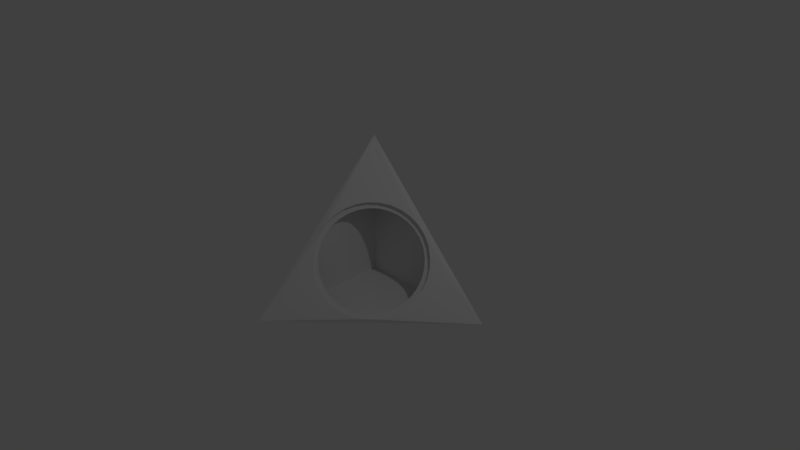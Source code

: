 # Source: wedge-0.6.blend  (saved by Blender 2.78.0; exported with 4.5.12 LTS)
import bpy
from mathutils import Matrix  # noqa: F401  (used for matrix-valued properties, if any)

bpy.ops.wm.read_factory_settings(use_empty=True)
scene = bpy.context.scene
scene.name = 'Scene'

# ---- collections
col_collection_1 = bpy.data.collections.new('Collection 1'); scene.collection.children.link(col_collection_1)

# ---- materials (node trees are filled in below, after node groups)
mat_material = bpy.data.materials.new('Material')
mat_material.alpha_threshold = 0.0
mat_material.use_transparent_shadow = False
mat_material.roughness = 0.5
mat_material.line_color = (0.0, 0.0, 0.0, 1.0)

# ---- material node trees

# ---- world
world_world = bpy.data.worlds.new('World'); scene.world = world_world
world_world.color = (0.05088, 0.05088, 0.05088)
world_world.use_sun_shadow = False
world_world.sun_shadow_jitter_overblur = 0.0
world_world.cycles.sampling_method = 'MANUAL'

# ---- cameras
cam_camera = bpy.data.cameras.new('Camera')
cam_camera.clip_end = 100.0
cam_camera.lens = 35.0
cam_camera.sensor_width = 32.0
cam_camera.sensor_height = 18.0
cam_camera.ortho_scale = 7.314
cam_camera.dof.focus_distance = 0.0
cam_camera.dof.aperture_fstop = 128.0

# ---- lights
light_lamp = bpy.data.lights.new('Lamp', 'POINT')
light_lamp.transmission_factor = 0.0
light_lamp.cutoff_distance = 30.0
light_lamp.energy = 100.0
light_lamp.shadow_buffer_clip_start = 1.001
light_lamp.shadow_soft_size = 0.1
light_lamp.shadow_maximum_resolution = 0.006
light_lamp.use_absolute_resolution = True

# ---- meshes
me_cube = bpy.data.meshes.new('Cube')
me_cube.from_pydata([(1.0, 1.0, -1.0), (-1.0, -1.0, -1.0), (-1.0, 1.0, -1.0), (-1.0, 1.0, 1.0), (-0.8731, 0.2362, 0.1092), (-0.9054, 0.1235, 0.02899), (-0.9156, 0.01843, -0.066), (-0.9031, -0.07514, -0.172), (-0.8686, -0.1536, -0.285), (-0.8132, -0.2139, -0.4008), (-0.739, -0.2537, -0.5147), (-0.649, -0.2715, -0.6225), (-0.5466, -0.2666, -0.72), (-0.4357, -0.2392, -0.8035), (-0.3205, -0.1903, -0.8697), (-0.2056, -0.1218, -0.9162), (-0.09546, -0.03636, -0.9409), (0.006009, 0.06282, -0.9432), (0.0946, 0.1719, -0.9227), (0.1671, 0.2866, -0.8805), (0.2204, 0.4025, -0.8179), (0.2529, 0.5153, -0.7376), (0.263, 0.6205, -0.6425), (0.2504, 0.7141, -0.5363), (0.2156, 0.7925, -0.4232), (0.1601, 0.8527, -0.3074), (0.08579, 0.8924, -0.1934), (-0.004233, 0.9101, -0.08569), (-0.1067, 0.905, 0.01177), (-0.2176, 0.8775, 0.09508), (-0.3326, 0.8285, 0.1611), (-0.4475, 0.76, 0.2074), (-0.5576, 0.6745, 0.2321), (-0.6589, 0.5754, 0.2343), (-0.7473, 0.4666, 0.2139), (-0.8197, 0.352, 0.1716), (0.9908, 0.9972, -0.9972), (-0.9972, -0.9908, -0.9972), (-0.9942, 0.9942, -0.9942), (-0.9972, 0.9972, 0.9908), (-0.8788, 0.2419, 0.1034), (-0.9112, 0.1293, 0.02321), (-0.9213, 0.0242, -0.07177), (-0.9089, -0.06937, -0.1778), (-0.8743, -0.1478, -0.2908), (-0.8189, -0.2082, -0.4065), (-0.7447, -0.2479, -0.5205), (-0.6548, -0.2657, -0.6283), (-0.5524, -0.2608, -0.7258), (-0.4415, -0.2335, -0.8093), (-0.3263, -0.1845, -0.8755), (-0.2114, -0.116, -0.9219), (-0.1012, -0.03059, -0.9467), (0.0002357, 0.06859, -0.949), (0.08883, 0.1777, -0.9285), (0.1613, 0.2924, -0.8862), (0.2147, 0.4083, -0.8237), (0.2471, 0.5211, -0.7433), (0.2572, 0.6262, -0.6483), (0.2446, 0.7198, -0.5421), (0.2098, 0.7982, -0.4289), (0.1544, 0.8585, -0.3132), (0.08002, 0.8982, -0.1992), (-0.01001, 0.9159, -0.09146), (-0.1125, 0.9108, 0.005994), (-0.2234, 0.8832, 0.0893), (-0.3384, 0.8343, 0.1553), (-0.4532, 0.7657, 0.2016), (-0.5634, 0.6803, 0.2264), (-0.6646, 0.5812, 0.2285), (-0.7531, 0.4723, 0.2081), (-0.8255, 0.3577, 0.1659), (0.9079, 0.9725, -0.9725), (-0.9725, -0.9079, -0.9725), (-0.9423, 0.9423, -0.9423), (-0.9725, 0.9725, 0.9079), (-0.9678, 0.2673, 0.1163), (-1.003, 0.1434, 0.02808), (-1.015, 0.0278, -0.0764), (-1.001, -0.07514, -0.193), (-0.9629, -0.1614, -0.3173), (-0.9014, -0.222, -0.447), (-0.8202, -0.2716, -0.5702), (-0.7211, -0.2913, -0.6889), (-0.6084, -0.2859, -0.7963), (-0.4863, -0.2557, -0.8882), (-0.3594, -0.2018, -0.9611), (-0.2329, -0.1264, -1.012), (-0.1116, -0.03233, -1.04), (0.000113, 0.07683, -1.042), (0.09757, 0.1969, -1.019), (0.1773, 0.323, -0.973), (0.236, 0.4506, -0.9042), (0.2717, 0.5746, -0.8158), (0.2828, 0.6903, -0.7113), (0.269, 0.7933, -0.5944), (0.2307, 0.8795, -0.4699), (0.1641, 0.9452, -0.3454), (0.0878, 0.9895, -0.217), (-0.01131, 1.009, -0.09842), (-0.1242, 1.003, 0.008911), (-0.2463, 0.9731, 0.1007), (-0.373, 0.9192, 0.1734), (-0.4994, 0.8437, 0.2244), (-0.6207, 0.7496, 0.2516), (-0.7321, 0.6405, 0.2539), (-0.8295, 0.5208, 0.2315), (-0.9091, 0.3947, 0.185), (1.083, 1.026, -1.023), (-1.026, -1.083, -1.024), (-1.052, 1.052, -1.052), (-1.024, 1.024, 1.083), (-0.894, 0.1931, 0.1894), (-0.9296, 0.06916, 0.1009), (-0.9407, -0.04642, -0.003677), (-0.927, -0.1493, -0.1204), (-0.889, -0.2354, -0.2449), (-0.8227, -0.3008, -0.369), (-0.7474, -0.3447, -0.4957), (-0.6483, -0.3646, -0.6144), (-0.5354, -0.3593, -0.7218), (-0.4133, -0.3293, -0.8137), (-0.2863, -0.2754, -0.8867), (-0.1596, -0.2, -0.9379), (-0.03815, -0.1059, -0.9652), (0.07364, 0.003331, -0.9677), (0.1712, 0.1235, -0.9451), (0.2509, 0.2498, -0.8986), (0.3096, 0.3775, -0.8298), (0.3452, 0.5016, -0.7413), (0.3561, 0.6174, -0.6367), (0.3421, 0.7204, -0.5199), (0.3037, 0.8067, -0.3954), (0.2429, 0.8664, -0.2674), (0.1619, 0.9157, -0.1445), (0.06287, 0.9352, -0.02579), (-0.04996, 0.9297, 0.0817), (-0.1721, 0.8993, 0.1736), (-0.2988, 0.8454, 0.2465), (-0.4253, 0.7699, 0.2976), (-0.5467, 0.6757, 0.3248), (-0.6582, 0.5665, 0.3272), (-0.7556, 0.4467, 0.3047), (-0.8352, 0.3205, 0.2582)], [], [(0, 1, 2), (1, 3, 2), (0, 2, 3), (1, 9, 8, 7, 6, 5, 4, 35, 34, 33, 32, 31, 30, 29, 28, 27, 26, 25, 0, 3), (0, 25, 24, 23, 22, 21, 20, 19, 18, 17, 16, 15, 14, 13, 12, 11, 10, 9, 1), (36, 38, 37), (37, 38, 39), (36, 39, 38), (37, 39, 36, 61, 62, 63, 64, 65, 66, 67, 68, 69, 70, 71, 40, 41, 42, 43, 44, 45), (36, 37, 45, 46, 47, 48, 49, 50, 51, 52, 53, 54, 55, 56, 57, 58, 59, 60, 61), (35, 4, 40, 71), (4, 5, 41, 40), (5, 6, 42, 41), (6, 7, 43, 42), (7, 8, 44, 43), (8, 9, 45, 44), (9, 10, 46, 45), (10, 11, 47, 46), (11, 12, 48, 47), (12, 13, 49, 48), (13, 14, 50, 49), (14, 15, 51, 50), (15, 16, 52, 51), (16, 17, 53, 52), (17, 18, 54, 53), (18, 19, 55, 54), (19, 20, 56, 55), (20, 21, 57, 56), (21, 22, 58, 57), (22, 23, 59, 58), (23, 24, 60, 59), (24, 25, 61, 60), (25, 26, 62, 61), (26, 27, 63, 62), (27, 28, 64, 63), (28, 29, 65, 64), (29, 30, 66, 65), (30, 31, 67, 66), (31, 32, 68, 67), (32, 33, 69, 68), (33, 34, 70, 69), (34, 35, 71, 70), (72, 74, 73), (73, 74, 75), (72, 75, 74), (73, 75, 72, 97, 98, 99, 100, 101, 102, 103, 104, 105, 106, 107, 76, 77, 78, 79, 80, 81), (72, 73, 81, 82, 83, 84, 85, 86, 87, 88, 89, 90, 91, 92, 93, 94, 95, 96, 97), (108, 109, 110), (109, 111, 110), (108, 110, 111), (109, 117, 116, 115, 114, 113, 112, 143, 142, 141, 140, 139, 138, 137, 136, 135, 134, 133, 108, 111), (108, 133, 132, 131, 130, 129, 128, 127, 126, 125, 124, 123, 122, 121, 120, 119, 118, 117, 109), (107, 143, 112, 76), (76, 112, 113, 77), (77, 113, 114, 78), (78, 114, 115, 79), (79, 115, 116, 80), (80, 116, 117, 81), (81, 117, 118, 82), (82, 118, 119, 83), (83, 119, 120, 84), (84, 120, 121, 85), (85, 121, 122, 86), (86, 122, 123, 87), (87, 123, 124, 88), (88, 124, 125, 89), (89, 125, 126, 90), (90, 126, 127, 91), (91, 127, 128, 92), (92, 128, 129, 93), (93, 129, 130, 94), (94, 130, 131, 95), (95, 131, 132, 96), (96, 132, 133, 97), (97, 133, 134, 98), (98, 134, 135, 99), (99, 135, 136, 100), (100, 136, 137, 101), (101, 137, 138, 102), (102, 138, 139, 103), (103, 139, 140, 104), (104, 140, 141, 105), (105, 141, 142, 106), (106, 142, 143, 107)])
me_cube.materials.append(mat_material)
me_cube.use_remesh_preserve_volume = False
me_cube.use_remesh_preserve_attributes = False
me_cube.use_mirror_vertex_groups = False
me_cube.update()

# ---- objects
ob_halfcube = bpy.data.objects.new('halfcube', me_cube)
ob_lamp = bpy.data.objects.new('Lamp', light_lamp)
ob_camera = bpy.data.objects.new('Camera', cam_camera)

# ---- transforms, parenting, visibility, modifiers, constraints
ob_halfcube.location = (0.0, 0.0, 0.0)
ob_halfcube.lock_rotations_4d = False
ob_halfcube.empty_display_type = 'ARROWS'
ob_halfcube.lineart.crease_threshold = 0.0
ob_lamp.location = (4.076, 1.005, 5.904)
ob_lamp.rotation_euler = (0.6503, 0.05522, 1.866)
ob_lamp.lock_rotations_4d = False
ob_lamp.empty_display_type = 'ARROWS'
ob_lamp.color = (0.0, 0.0, 0.0, 0.0)
ob_lamp.lineart.crease_threshold = 0.0
ob_camera.location = (7.481, -6.508, 5.344)
ob_camera.rotation_euler = (1.109, 0.0, 0.8149)
ob_camera.lock_rotations_4d = False
ob_camera.empty_display_type = 'ARROWS'
ob_camera.color = (0.0, 0.0, 0.0, 0.0)
ob_camera.display_type = 'WIRE'
ob_camera.lineart.crease_threshold = 0.0

# ---- collection membership
col_collection_1.objects.link(ob_halfcube)
col_collection_1.objects.link(ob_lamp)
col_collection_1.objects.link(ob_camera)

# ---- scene / render settings (as saved in the file)
scene.camera = ob_camera
scene.frame_start = 1; scene.frame_end = 250; scene.frame_set(1)
scene.render.engine = 'BLENDER_EEVEE_NEXT'
scene.render.resolution_percentage = 50
scene.render.dither_intensity = 0.0
scene.cycles.use_denoising = False
scene.cycles.samples = 128
scene.cycles.sampling_pattern = 'TABULATED_SOBOL'
scene.cycles.light_sampling_threshold = 0.0
scene.cycles.use_adaptive_sampling = False
scene.cycles.use_light_tree = False
scene.cycles.blur_glossy = 0.0
scene.cycles.sample_clamp_indirect = 0.0
scene.view_settings.view_transform = 'Standard'
bpy.context.view_layer.update()
